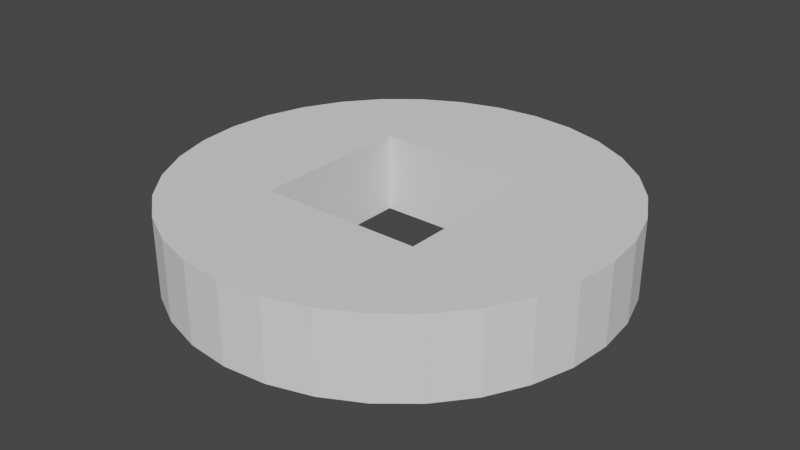 # Source: Coin.blend  (saved by Blender 2.81.16; exported with 4.5.12 LTS)
import bpy
from mathutils import Matrix  # noqa: F401  (used for matrix-valued properties, if any)

bpy.ops.wm.read_factory_settings(use_empty=True)
scene = bpy.context.scene
scene.name = 'Scene'

# ---- collections
col_collection = bpy.data.collections.new('Collection'); scene.collection.children.link(col_collection)

# ---- world
world_world = bpy.data.worlds.new('World'); scene.world = world_world
world_world.use_nodes = True; world_world.node_tree.nodes.clear()
_N = world_world.node_tree.nodes; _L = world_world.node_tree.links
n0 = _N.new('ShaderNodeOutputWorld'); n0.name = 'World Output'; n0.location = (300, 300)
n1 = _N.new('ShaderNodeBackground'); n1.name = 'Background'; n1.location = (10, 300)
n1.inputs[0].default_value = (0.05088, 0.05088, 0.05088, 1.0)
_L.new(n1.outputs[0], n0.inputs[0])
n0.is_active_output = True
world_world.color = (0.05088, 0.05088, 0.05088)
world_world.use_sun_shadow = False
world_world.sun_shadow_jitter_overblur = 0.0

# ---- meshes
me_x = bpy.data.meshes.new('Цилиндр')
me_x.from_pydata([(-0.1033, 0.1033, -1.0), (-0.1033, -0.1033, -1.0), (-0.1033, 0.04575, 1.0), (-0.1033, -0.1033, 1.0), (-0.1033, 0.1033, 1.0), (0.1033, 0.1033, -1.0), (0.1033, 0.1033, 1.0), (0.1033, -0.1033, 1.0), (0.1033, -0.1033, -1.0), (0.04575, -0.1033, 1.0), (1.825e-07, 0.2755, -1.0), (1.825e-07, 0.2755, 1.0), (0.05374, 0.2702, -1.0), (0.05374, 0.2702, 1.0), (0.1054, 0.2545, -1.0), (0.1054, 0.2545, 1.0), (0.153, 0.2291, -1.0), (0.153, 0.2291, 1.0), (0.1948, 0.1948, -1.0), (0.1948, 0.1948, 1.0), (0.2291, 0.153, -1.0), (0.2291, 0.153, 1.0), (0.2545, 0.1054, -1.0), (0.2545, 0.1054, 1.0), (0.2702, 0.05374, -1.0), (0.2702, 0.05374, 1.0), (0.2755, 1.366e-07, -1.0), (0.2755, 1.366e-07, 1.0), (0.2702, -0.05374, -1.0), (0.2702, -0.05374, 1.0), (0.2545, -0.1054, -1.0), (0.2545, -0.1054, 1.0), (0.2291, -0.153, -1.0), (0.2291, -0.153, 1.0), (0.1948, -0.1948, -1.0), (0.1948, -0.1948, 1.0), (0.153, -0.2291, -1.0), (0.153, -0.2291, 1.0), (0.1054, -0.2545, -1.0), (0.1054, -0.2545, 1.0), (0.05374, -0.2702, -1.0), (0.05374, -0.2702, 1.0), (-6.333e-08, -0.2755, -1.0), (-6.333e-08, -0.2755, 1.0), (-0.05374, -0.2702, -1.0), (-0.05374, -0.2702, 1.0), (-0.1054, -0.2545, -1.0), (-0.1054, -0.2545, 1.0), (-0.153, -0.229, -1.0), (-0.153, -0.229, 1.0), (-0.1948, -0.1948, -1.0), (-0.1948, -0.1948, 1.0), (-0.2291, -0.153, -1.0), (-0.2291, -0.153, 1.0), (-0.2545, -0.1054, -1.0), (-0.2545, -0.1054, 1.0), (-0.2702, -0.05374, -1.0), (-0.2702, -0.05374, 1.0), (-0.2755, 3.986e-07, -1.0), (-0.2755, 3.986e-07, 1.0), (-0.2702, 0.05374, -1.0), (-0.2702, 0.05374, 1.0), (-0.2545, 0.1054, -1.0), (-0.2545, 0.1054, 1.0), (-0.2291, 0.153, -1.0), (-0.2291, 0.153, 1.0), (-0.1948, 0.1948, -1.0), (-0.1948, 0.1948, 1.0), (-0.153, 0.2291, -1.0), (-0.153, 0.2291, 1.0), (-0.1054, 0.2545, -1.0), (-0.1054, 0.2545, 1.0), (-0.05374, 0.2702, -1.0), (-0.05374, 0.2702, 1.0), (0.08693, -0.1033, -1.0), (-0.0428, -0.1033, 1.0), (0.1033, -0.02087, -1.0), (0.0428, 0.1033, 1.0)], [], [(10, 11, 13, 12), (12, 13, 15, 14), (14, 15, 17, 16), (16, 17, 19, 18), (18, 19, 21, 20), (20, 21, 23, 22), (22, 23, 25, 24), (24, 25, 27, 26), (26, 27, 29, 28), (28, 29, 31, 30), (30, 31, 33, 32), (32, 33, 35, 34), (34, 35, 37, 36), (36, 37, 39, 38), (38, 39, 41, 40), (40, 41, 43, 42), (42, 43, 45, 44), (44, 45, 47, 46), (46, 47, 49, 48), (48, 49, 51, 50), (50, 51, 53, 52), (52, 53, 55, 54), (54, 55, 57, 56), (56, 57, 59, 58), (58, 59, 61, 60), (60, 61, 63, 62), (62, 63, 65, 64), (64, 65, 67, 66), (66, 67, 69, 68), (68, 69, 71, 70), (13, 11, 73, 71, 69, 67, 65, 63, 61, 2, 4, 77, 6, 23, 21, 19, 17, 15), (70, 71, 73, 72), (72, 73, 11, 10), (10, 12, 14, 16, 18, 20, 22, 24, 26, 28, 76, 5, 0, 62, 64, 66, 68, 70, 72), (62, 0, 1, 74, 8, 76, 28, 30, 32, 34, 36, 38, 40, 42, 44, 46, 48, 50, 52, 54, 56, 58, 60), (23, 6, 7, 9, 75, 3, 2, 61, 59, 57, 55, 53, 51, 49, 47, 45, 43, 41, 39, 37, 35, 33, 31, 29, 27, 25), (9, 7, 8, 74, 1, 3, 75), (76, 8, 7, 6, 5), (0, 5, 6, 77, 4), (1, 0, 4, 2, 3)])
_uv = me_x.uv_layers.new(name='UVКарта')
_uv.uv.foreach_set('vector', [1.0, 0.5, 1.0, 1.0, 0.9688, 1.0, 0.9688, 0.5, 0.9688, 0.5, 0.9688, 1.0, 0.9375, 1.0, 0.9375, 0.5, 0.9375, 0.5, 0.9375, 1.0, 0.9062, 1.0, 0.9062, 0.5, 0.9062, 0.5, 0.9062, 1.0, 0.875, 1.0, 0.875, 0.5, 0.875, 0.5, 0.875, 1.0, 0.8438, 1.0, 0.8438, 0.5, 0.8438, 0.5, 0.8438, 1.0, 0.8125, 1.0, 0.8125, 0.5, 0.8125, 0.5, 0.8125, 1.0, 0.7812, 1.0, 0.7812, 0.5, 0.7812, 0.5, 0.7812, 1.0, 0.75, 1.0, 0.75, 0.5, 0.75, 0.5, 0.75, 1.0, 0.7188, 1.0, 0.7188, 0.5, 0.7188, 0.5, 0.7188, 1.0, 0.6875, 1.0, 0.6875, 0.5, 0.6875, 0.5, 0.6875, 1.0, 0.6562, 1.0, 0.6562, 0.5, 0.6562, 0.5, 0.6562, 1.0, 0.625, 1.0, 0.625, 0.5, 0.625, 0.5, 0.625, 1.0, 0.5938, 1.0, 0.5938, 0.5, 0.5938, 0.5, 0.5938, 1.0, 0.5625, 1.0, 0.5625, 0.5, 0.5625, 0.5, 0.5625, 1.0, 0.5312, 1.0, 0.5312, 0.5, 0.5312, 0.5, 0.5312, 1.0, 0.5, 1.0, 0.5, 0.5, 0.5, 0.5, 0.5, 1.0, 0.4688, 1.0, 0.4688, 0.5, 0.4688, 0.5, 0.4688, 1.0, 0.4375, 1.0, 0.4375, 0.5, 0.4375, 0.5, 0.4375, 1.0, 0.4062, 1.0, 0.4062, 0.5, 0.4062, 0.5, 0.4062, 1.0, 0.375, 1.0, 0.375, 0.5, 0.375, 0.5, 0.375, 1.0, 0.3438, 1.0, 0.3438, 0.5, 0.3438, 0.5, 0.3438, 1.0, 0.3125, 1.0, 0.3125, 0.5, 0.3125, 0.5, 0.3125, 1.0, 0.2812, 1.0, 0.2812, 0.5, 0.2812, 0.5, 0.2812, 1.0, 0.25, 1.0, 0.25, 0.5, 0.25, 0.5, 0.25, 1.0, 0.2188, 1.0, 0.2188, 0.5, 0.2188, 0.5, 0.2188, 1.0, 0.1875, 1.0, 0.1875, 0.5, 0.1875, 0.5, 0.1875, 1.0, 0.1562, 1.0, 0.1562, 0.5, 0.1562, 0.5, 0.1562, 1.0, 0.125, 1.0, 0.125, 0.5, 0.125, 0.5, 0.125, 1.0, 0.09375, 1.0, 0.09375, 0.5, 0.09375, 0.5, 0.09375, 1.0, 0.0625, 1.0, 0.0625, 0.5, 0.2968, 0.4854, 0.25, 0.49, 0.2032, 0.4854, 0.1582, 0.4717, 0.1167, 0.4496, 0.08029, 0.4197, 0.05045, 0.3833, 0.02827, 0.3418, 0.01461, 0.2968, 0.16, 0.2899, 0.16, 0.34, 0.2873, 0.34, 0.34, 0.34, 0.4717, 0.3418, 0.4496, 0.3833, 0.4197, 0.4197, 0.3833, 0.4496, 0.3418, 0.4717, 0.0625, 0.5, 0.0625, 1.0, 0.03125, 1.0, 0.03125, 0.5, 0.03125, 0.5, 0.03125, 1.0, 0.0, 1.0, 0.0, 0.5, 0.75, 0.49, 0.7968, 0.4854, 0.8418, 0.4717, 0.8833, 0.4496, 0.9197, 0.4197, 0.9496, 0.3833, 0.9717, 0.3418, 0.9854, 0.2968, 0.99, 0.25, 0.9854, 0.2032, 0.84, 0.2318, 0.84, 0.34, 0.66, 0.34, 0.5283, 0.3418, 0.5504, 0.3833, 0.5803, 0.4197, 0.6167, 0.4496, 0.6582, 0.4717, 0.7032, 0.4854, 0.5283, 0.3418, 0.66, 0.34, 0.66, 0.16, 0.8257, 0.16, 0.84, 0.16, 0.84, 0.2318, 0.9854, 0.2032, 0.9717, 0.1582, 0.9496, 0.1167, 0.9197, 0.08029, 0.8833, 0.05045, 0.8418, 0.02827, 0.7968, 0.01461, 0.75, 0.01, 0.7032, 0.01461, 0.6582, 0.02827, 0.6167, 0.05045, 0.5803, 0.08029, 0.5504, 0.1167, 0.5283, 0.1582, 0.5146, 0.2032, 0.51, 0.25, 0.5146, 0.2968, 0.4717, 0.3418, 0.34, 0.34, 0.34, 0.16, 0.2899, 0.16, 0.2127, 0.16, 0.16, 0.16, 0.16, 0.2899, 0.01461, 0.2968, 0.01, 0.25, 0.01461, 0.2032, 0.02827, 0.1582, 0.05045, 0.1167, 0.08029, 0.08029, 0.1167, 0.05045, 0.1582, 0.02827, 0.2032, 0.01461, 0.25, 0.01, 0.2968, 0.01461, 0.3418, 0.02827, 0.3833, 0.05045, 0.4197, 0.08029, 0.4496, 0.1167, 0.4717, 0.1582, 0.4854, 0.2032, 0.49, 0.25, 0.4854, 0.2968, 0.2899, 0.16, 0.34, 0.16, 0.84, 0.16, 0.8257, 0.16, 0.66, 0.16, 0.16, 0.16, 0.2127, 0.16, 0.84, 0.2318, 0.84, 0.16, 0.34, 0.16, 0.34, 0.34, 0.84, 0.34, 0.66, 0.34, 0.84, 0.34, 0.34, 0.34, 0.2873, 0.34, 0.16, 0.34, 0.66, 0.16, 0.66, 0.34, 0.16, 0.34, 0.16, 0.2899, 0.16, 0.16])
me_x.use_remesh_fix_poles = True
me_x.use_remesh_preserve_attributes = False
me_x.use_mirror_vertex_groups = False
me_x.update()

# ---- objects
ob_x = bpy.data.objects.new('Цилиндр', me_x)

# ---- transforms, parenting, visibility, modifiers, constraints
ob_x.location = (0.0, 0.0, 0.0)
ob_x.scale = (3.0, 3.0, 0.15)
ob_x.lineart.crease_threshold = 0.0

# ---- collection membership
col_collection.objects.link(ob_x)

# ---- scene / render settings (as saved in the file)
scene.frame_start = 1; scene.frame_end = 250; scene.frame_set(1)
scene.render.engine = 'BLENDER_EEVEE_NEXT'
scene.cycles.use_denoising = False
scene.cycles.samples = 128
scene.cycles.sampling_pattern = 'TABULATED_SOBOL'
scene.cycles.use_adaptive_sampling = False
scene.cycles.use_light_tree = False
scene.view_settings.view_transform = 'Filmic'
bpy.context.view_layer.update()

# ---- added for rendering (the .blend has no active camera and no usable light): camera, sun
cam_auto = bpy.data.cameras.new('AutoCamera')
cam_auto.lens = 50.0
cam_auto.sensor_width = 36.0
cam_auto.clip_end = 1000.0
ob_auto_camera = bpy.data.objects.new('AutoCamera', cam_auto)
scene.collection.objects.link(ob_auto_camera)
ob_auto_camera.location = (2.18045, -2.61653, 1.74436)
ob_auto_camera.rotation_euler = (1.09748, -7.21219e-08, 0.694738)
scene.camera = ob_auto_camera
light_auto_sun = bpy.data.lights.new('AutoSun', 'SUN')
light_auto_sun.energy = 3.0
light_auto_sun.angle = 0.0523599
ob_auto_sun = bpy.data.objects.new('AutoSun', light_auto_sun)
scene.collection.objects.link(ob_auto_sun)
ob_auto_sun.rotation_euler = (0.872665, 0.174533, 0.523599)
bpy.context.view_layer.update()
